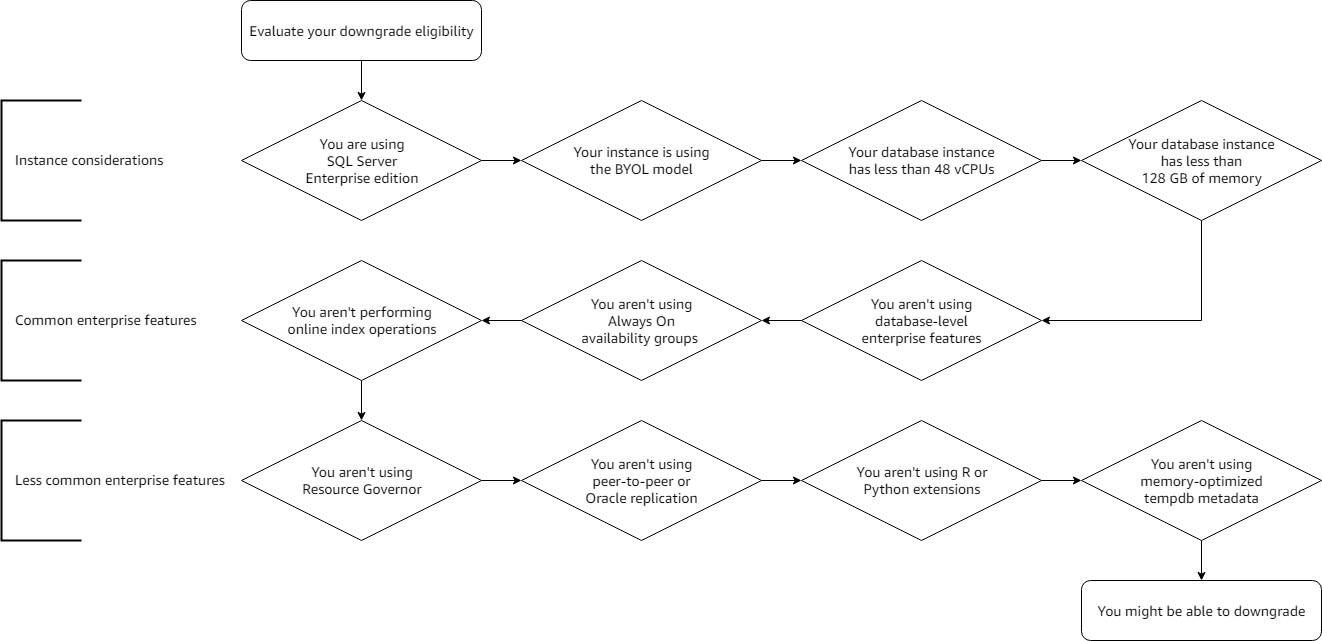

The diagram above was exported from draw.io. Its source (the exported page's mxGraphModel, read from the mxfile embedded in the PNG):
<mxGraphModel dx="2912" dy="1122" grid="1" gridSize="10" guides="1" tooltips="1" connect="1" arrows="1" fold="1" page="1" pageScale="1" pageWidth="850" pageHeight="1100" math="0" shadow="0">
  <root>
    <mxCell id="0" />
    <mxCell id="1" parent="0" />
    <mxCell id="d7JQq4PiMLVVNcmrDRf8-6" value="" style="edgeStyle=orthogonalEdgeStyle;rounded=0;orthogonalLoop=1;jettySize=auto;html=1;entryX=0.5;entryY=0;entryDx=0;entryDy=0;fontFamily=Amazon Ember;fontSize=14;" parent="1" source="d7JQq4PiMLVVNcmrDRf8-3" target="d7JQq4PiMLVVNcmrDRf8-168" edge="1">
      <mxGeometry relative="1" as="geometry">
        <mxPoint x="220" y="180" as="targetPoint" />
        <Array as="points" />
      </mxGeometry>
    </mxCell>
    <mxCell id="d7JQq4PiMLVVNcmrDRf8-3" value="Evaluate your downgrade eligibility" style="rounded=1;whiteSpace=wrap;html=1;fontFamily=Amazon Ember;fontSize=14;" parent="1" vertex="1">
      <mxGeometry x="-120" y="20" width="240" height="60" as="geometry" />
    </mxCell>
    <mxCell id="d7JQq4PiMLVVNcmrDRf8-176" value="" style="edgeStyle=orthogonalEdgeStyle;rounded=0;orthogonalLoop=1;jettySize=auto;html=1;fontFamily=Amazon Ember;fontSize=14;" parent="1" source="d7JQq4PiMLVVNcmrDRf8-7" target="d7JQq4PiMLVVNcmrDRf8-8" edge="1">
      <mxGeometry relative="1" as="geometry" />
    </mxCell>
    <mxCell id="d7JQq4PiMLVVNcmrDRf8-7" value="Your database instance&lt;br style=&quot;font-size: 14px;&quot;&gt;has less than 48 vCPUs" style="rhombus;whiteSpace=wrap;html=1;fontFamily=Amazon Ember;fontSize=14;" parent="1" vertex="1">
      <mxGeometry x="440" y="120" width="240" height="120" as="geometry" />
    </mxCell>
    <mxCell id="d7JQq4PiMLVVNcmrDRf8-177" value="" style="edgeStyle=orthogonalEdgeStyle;rounded=0;orthogonalLoop=1;jettySize=auto;html=1;entryX=1;entryY=0.5;entryDx=0;entryDy=0;exitX=0.5;exitY=1;exitDx=0;exitDy=0;fontFamily=Amazon Ember;fontSize=14;" parent="1" source="d7JQq4PiMLVVNcmrDRf8-8" target="d7JQq4PiMLVVNcmrDRf8-67" edge="1">
      <mxGeometry relative="1" as="geometry" />
    </mxCell>
    <mxCell id="d7JQq4PiMLVVNcmrDRf8-8" value="Your database instance&lt;br style=&quot;font-size: 14px;&quot;&gt;has less than&lt;br style=&quot;font-size: 14px;&quot;&gt;128 GB of memory" style="rhombus;whiteSpace=wrap;html=1;fontFamily=Amazon Ember;fontSize=14;" parent="1" vertex="1">
      <mxGeometry x="720" y="120" width="240" height="120" as="geometry" />
    </mxCell>
    <mxCell id="d7JQq4PiMLVVNcmrDRf8-175" value="" style="edgeStyle=orthogonalEdgeStyle;rounded=0;orthogonalLoop=1;jettySize=auto;html=1;fontFamily=Amazon Ember;fontSize=14;" parent="1" source="d7JQq4PiMLVVNcmrDRf8-168" target="d7JQq4PiMLVVNcmrDRf8-170" edge="1">
      <mxGeometry relative="1" as="geometry" />
    </mxCell>
    <mxCell id="d7JQq4PiMLVVNcmrDRf8-168" value="You are using&lt;br style=&quot;font-size: 14px;&quot;&gt;SQL Server&lt;br style=&quot;font-size: 14px;&quot;&gt;Enterprise edition" style="rhombus;whiteSpace=wrap;html=1;fontFamily=Amazon Ember;fontSize=14;" parent="1" vertex="1">
      <mxGeometry x="-120" y="120" width="240" height="120" as="geometry" />
    </mxCell>
    <mxCell id="d7JQq4PiMLVVNcmrDRf8-174" value="" style="edgeStyle=orthogonalEdgeStyle;rounded=0;orthogonalLoop=1;jettySize=auto;html=1;fontFamily=Amazon Ember;fontSize=14;" parent="1" source="d7JQq4PiMLVVNcmrDRf8-170" target="d7JQq4PiMLVVNcmrDRf8-7" edge="1">
      <mxGeometry relative="1" as="geometry" />
    </mxCell>
    <mxCell id="d7JQq4PiMLVVNcmrDRf8-170" value="Your instance is using&lt;br style=&quot;font-size: 14px;&quot;&gt;the BYOL model" style="rhombus;whiteSpace=wrap;html=1;fontFamily=Amazon Ember;fontSize=14;" parent="1" vertex="1">
      <mxGeometry x="160" y="120" width="240" height="120" as="geometry" />
    </mxCell>
    <mxCell id="d7JQq4PiMLVVNcmrDRf8-184" value="" style="edgeStyle=orthogonalEdgeStyle;rounded=0;orthogonalLoop=1;jettySize=auto;html=1;fontFamily=Amazon Ember;fontSize=14;" parent="1" source="d7JQq4PiMLVVNcmrDRf8-67" target="d7JQq4PiMLVVNcmrDRf8-13" edge="1">
      <mxGeometry relative="1" as="geometry" />
    </mxCell>
    <mxCell id="d7JQq4PiMLVVNcmrDRf8-67" value="You aren't using&lt;br style=&quot;font-size: 14px;&quot;&gt;database-level&lt;br style=&quot;font-size: 14px;&quot;&gt;enterprise features" style="rhombus;whiteSpace=wrap;html=1;fontFamily=Amazon Ember;fontSize=14;" parent="1" vertex="1">
      <mxGeometry x="440" y="280" width="240" height="120" as="geometry" />
    </mxCell>
    <mxCell id="d7JQq4PiMLVVNcmrDRf8-185" value="" style="edgeStyle=orthogonalEdgeStyle;rounded=0;orthogonalLoop=1;jettySize=auto;html=1;fontFamily=Amazon Ember;fontSize=14;" parent="1" source="d7JQq4PiMLVVNcmrDRf8-13" target="d7JQq4PiMLVVNcmrDRf8-136" edge="1">
      <mxGeometry relative="1" as="geometry" />
    </mxCell>
    <mxCell id="d7JQq4PiMLVVNcmrDRf8-13" value="You aren't using&lt;br style=&quot;font-size: 14px;&quot;&gt;Always On&lt;br style=&quot;font-size: 14px;&quot;&gt;availability groups&amp;nbsp;" style="rhombus;whiteSpace=wrap;html=1;fontFamily=Amazon Ember;fontSize=14;" parent="1" vertex="1">
      <mxGeometry x="160" y="280" width="240" height="120" as="geometry" />
    </mxCell>
    <mxCell id="d7JQq4PiMLVVNcmrDRf8-83" value="You aren't using&lt;br style=&quot;font-size: 14px;&quot;&gt;peer-to-peer or&lt;br style=&quot;font-size: 14px;&quot;&gt;Oracle replication" style="rhombus;whiteSpace=wrap;html=1;fontFamily=Amazon Ember;fontSize=14;" parent="1" vertex="1">
      <mxGeometry x="160" y="440" width="240" height="120" as="geometry" />
    </mxCell>
    <mxCell id="d7JQq4PiMLVVNcmrDRf8-87" value="You aren't using R or&lt;br style=&quot;font-size: 14px;&quot;&gt;Python extensions" style="rhombus;whiteSpace=wrap;html=1;fontFamily=Amazon Ember;fontSize=14;" parent="1" vertex="1">
      <mxGeometry x="440" y="440" width="240" height="120" as="geometry" />
    </mxCell>
    <mxCell id="d7JQq4PiMLVVNcmrDRf8-162" value="" style="edgeStyle=orthogonalEdgeStyle;rounded=0;orthogonalLoop=1;jettySize=auto;html=1;fontFamily=Amazon Ember;fontSize=14;" parent="1" source="d7JQq4PiMLVVNcmrDRf8-89" target="d7JQq4PiMLVVNcmrDRf8-100" edge="1">
      <mxGeometry relative="1" as="geometry" />
    </mxCell>
    <mxCell id="d7JQq4PiMLVVNcmrDRf8-89" value="You aren't using&lt;br style=&quot;font-size: 14px;&quot;&gt;memory-optimized&lt;br style=&quot;font-size: 14px;&quot;&gt;tempdb metadata" style="rhombus;whiteSpace=wrap;html=1;fontFamily=Amazon Ember;fontSize=14;" parent="1" vertex="1">
      <mxGeometry x="720" y="440" width="240" height="120" as="geometry" />
    </mxCell>
    <mxCell id="d7JQq4PiMLVVNcmrDRf8-100" value="You might be able to downgrade" style="rounded=1;whiteSpace=wrap;html=1;fontFamily=Amazon Ember;fontSize=14;" parent="1" vertex="1">
      <mxGeometry x="720" y="600" width="240" height="60" as="geometry" />
    </mxCell>
    <mxCell id="d7JQq4PiMLVVNcmrDRf8-124" value="" style="edgeStyle=orthogonalEdgeStyle;rounded=0;orthogonalLoop=1;jettySize=auto;html=1;entryX=0;entryY=0.5;entryDx=0;entryDy=0;fontFamily=Amazon Ember;fontSize=14;" parent="1" source="d7JQq4PiMLVVNcmrDRf8-83" target="d7JQq4PiMLVVNcmrDRf8-87" edge="1">
      <mxGeometry relative="1" as="geometry">
        <mxPoint x="280" y="680" as="sourcePoint" />
        <mxPoint x="280" y="710" as="targetPoint" />
      </mxGeometry>
    </mxCell>
    <mxCell id="d7JQq4PiMLVVNcmrDRf8-126" value="&amp;nbsp; &amp;nbsp;Instance considerations" style="strokeWidth=2;html=1;shape=mxgraph.flowchart.annotation_1;align=left;pointerEvents=1;fontFamily=Amazon Ember;fontSize=14;" parent="1" vertex="1">
      <mxGeometry x="-360" y="120" width="80" height="120" as="geometry" />
    </mxCell>
    <mxCell id="d7JQq4PiMLVVNcmrDRf8-131" value="&amp;nbsp; &amp;nbsp;Common enterprise features" style="strokeWidth=2;html=1;shape=mxgraph.flowchart.annotation_1;align=left;pointerEvents=1;fontFamily=Amazon Ember;fontSize=14;" parent="1" vertex="1">
      <mxGeometry x="-360" y="280" width="80" height="120" as="geometry" />
    </mxCell>
    <mxCell id="d7JQq4PiMLVVNcmrDRf8-132" value="&amp;nbsp; &amp;nbsp;Less common enterprise features" style="strokeWidth=2;html=1;shape=mxgraph.flowchart.annotation_1;align=left;pointerEvents=1;fontFamily=Amazon Ember;fontSize=14;" parent="1" vertex="1">
      <mxGeometry x="-360" y="440" width="80" height="120" as="geometry" />
    </mxCell>
    <mxCell id="d7JQq4PiMLVVNcmrDRf8-187" value="" style="edgeStyle=orthogonalEdgeStyle;rounded=0;orthogonalLoop=1;jettySize=auto;html=1;fontFamily=Amazon Ember;fontSize=14;" parent="1" source="d7JQq4PiMLVVNcmrDRf8-136" target="d7JQq4PiMLVVNcmrDRf8-49" edge="1">
      <mxGeometry relative="1" as="geometry" />
    </mxCell>
    <mxCell id="d7JQq4PiMLVVNcmrDRf8-136" value="You aren't performing&lt;br style=&quot;font-size: 14px;&quot;&gt;online index operations" style="rhombus;whiteSpace=wrap;html=1;fontFamily=Amazon Ember;fontSize=14;" parent="1" vertex="1">
      <mxGeometry x="-120" y="280" width="240" height="120" as="geometry" />
    </mxCell>
    <mxCell id="d7JQq4PiMLVVNcmrDRf8-152" value="" style="edgeStyle=orthogonalEdgeStyle;rounded=0;orthogonalLoop=1;jettySize=auto;html=1;entryX=0;entryY=0.5;entryDx=0;entryDy=0;exitX=1;exitY=0.5;exitDx=0;exitDy=0;fontFamily=Amazon Ember;fontSize=14;" parent="1" source="d7JQq4PiMLVVNcmrDRf8-87" target="d7JQq4PiMLVVNcmrDRf8-89" edge="1">
      <mxGeometry relative="1" as="geometry">
        <mxPoint x="920" y="400" as="sourcePoint" />
        <mxPoint x="440" y="660" as="targetPoint" />
      </mxGeometry>
    </mxCell>
    <mxCell id="d7JQq4PiMLVVNcmrDRf8-164" value="" style="edgeStyle=orthogonalEdgeStyle;rounded=0;orthogonalLoop=1;jettySize=auto;html=1;fontFamily=Amazon Ember;fontSize=14;" parent="1" source="d7JQq4PiMLVVNcmrDRf8-49" target="d7JQq4PiMLVVNcmrDRf8-83" edge="1">
      <mxGeometry relative="1" as="geometry" />
    </mxCell>
    <mxCell id="d7JQq4PiMLVVNcmrDRf8-49" value="You aren't using&lt;br style=&quot;font-size: 14px;&quot;&gt;Resource Governor" style="rhombus;whiteSpace=wrap;html=1;fontFamily=Amazon Ember;fontSize=14;" parent="1" vertex="1">
      <mxGeometry x="-120" y="440" width="240" height="120" as="geometry" />
    </mxCell>
  </root>
</mxGraphModel>